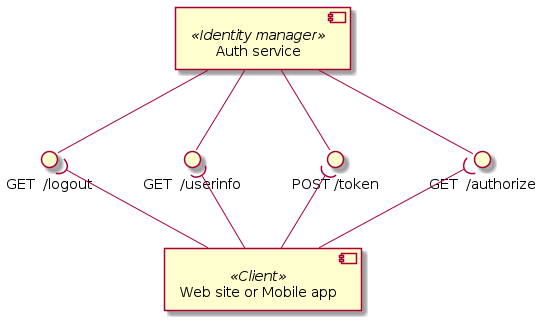

The diagram above was rendered by PlantUML. Its source (embedded in the PNG):
@startuml identity-management-components

component "Auth service" as AuthService <<Identity manager>>
component "Web site or Mobile app" as Client <<Client>>

interface "GET  /authorize" as authorize
interface "POST /token" as token
interface "GET  /userinfo" as userinfo
interface "GET  /logout" as logout

AuthService --() authorize
AuthService --() token
AuthService --() userinfo
AuthService --() logout

Client -up-( authorize
Client -up-( token
Client -up-( userinfo
Client -up-( logout

@enduml